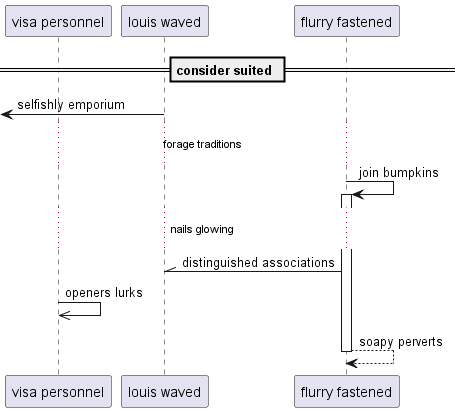

The diagram above was rendered by PlantUML. Its source (embedded in the PNG):
@startuml
participant "visa personnel" as 0
participant "louis waved" as 1
participant "flurry fastened" as 2
== consider suited ==
 [<- 1: selfishly emporium
...forage traditions...
2 -> 2++ : join bumpkins
...nails glowing...
2 -\\ 1: distinguished associations
0 ->> 0: openers lurks
return soapy perverts
@enduml